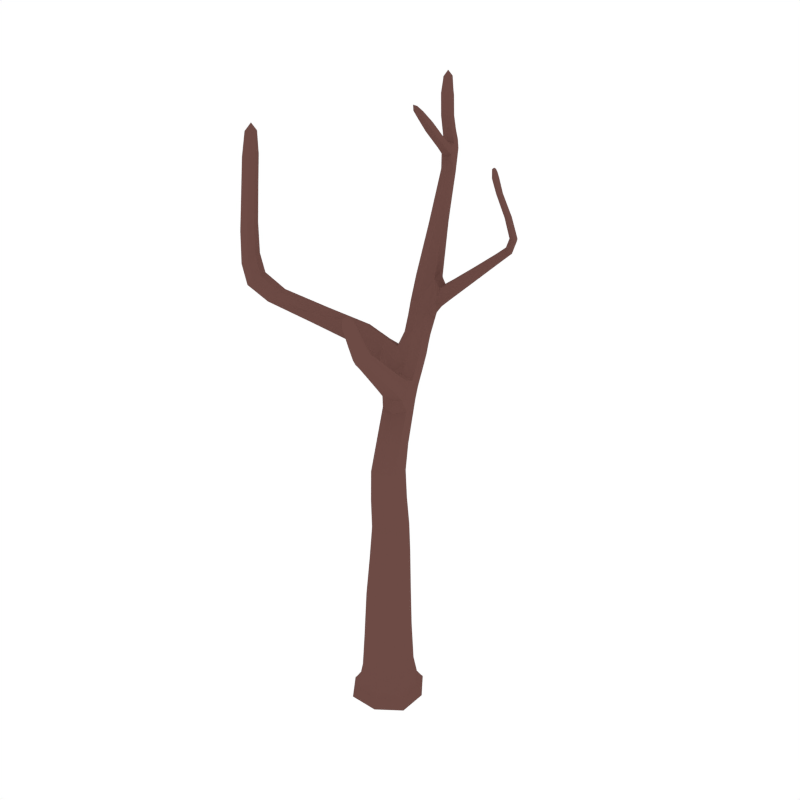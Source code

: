 # Source: CommonTree_Dead_4.blend  (saved by Blender 2.79.0; exported with 4.5.12 LTS)
import bpy
from mathutils import Matrix  # noqa: F401  (used for matrix-valued properties, if any)

bpy.ops.wm.read_factory_settings(use_empty=True)
scene = bpy.context.scene
scene.name = 'Scene'

# ---- collections
col_collection_1 = bpy.data.collections.new('Collection 1'); scene.collection.children.link(col_collection_1)

# ---- materials (node trees are filled in below, after node groups)
mat_wood = bpy.data.materials.new('Wood')
mat_wood.alpha_threshold = 0.0
mat_wood.diffuse_color = (0.1529, 0.07036, 0.05951, 1.0)
mat_wood.roughness = 0.5

# ---- material node trees

# ---- world
world_world = bpy.data.worlds.new('World'); scene.world = world_world
world_world.color = (1.0, 1.0, 1.0)
world_world.use_sun_shadow = False
world_world.sun_shadow_jitter_overblur = 0.0
world_world.cycles.sampling_method = 'NONE'
world_world.cycles.sample_map_resolution = 256

# ---- meshes
me_cube_099 = bpy.data.meshes.new('Cube.099')
me_cube_099.from_pydata([(0.02969, -0.09048, 0.1948), (-0.09477, -0.02762, 0.1924), (-0.03176, 0.09677, 0.1899), (0.0927, 0.03391, 0.1924), (0.0, 0.0, -0.1099), (-0.03461, 0.1055, 0.5359), (0.1179, 0.0387, -0.06351), (-0.03869, 0.1179, -0.06349), (-0.1179, -0.03869, -0.06351), (0.03869, -0.1179, -0.06354), (0.04683, -0.1427, -0.1018), (-0.1427, -0.04683, -0.1018), (-0.04683, 0.1427, -0.1018), (0.1427, 0.04683, -0.1018), (-0.02894, 0.08817, 0.796), (0.0187, -0.05699, 0.5659), (0.06869, 0.04939, 0.5509), (-0.0846, -0.0009146, 0.5509), (0.009911, -0.177, 1.483), (0.01738, -0.05295, 0.8353), (0.05999, 0.0392, 0.8157), (-0.07155, -0.003973, 0.8157), (-0.2434, 0.4408, 1.443), (0.002213, 0.1649, 1.188), (-0.1016, 0.1326, 1.19), (-0.06116, 0.1843, 1.153), (-0.248, 0.6385, 1.719), (-0.2042, 0.5025, 1.44), (-0.1816, 0.4076, 1.463), (0.1673, 0.5225, 1.705), (-0.3257, 0.7971, 2.179), (-0.2285, 0.565, 1.726), (-0.1991, 0.6126, 1.728), (-0.2774, 0.5909, 1.717), (-0.3784, 0.8272, 2.26), (-0.3766, 0.7832, 2.17), (-0.3552, 0.8121, 2.163), (-0.3471, 0.7682, 2.186), (-0.08452, 0.3617, 1.366), (-0.1247, 0.3047, 1.383), (-0.1457, 0.3867, 1.339), (-0.1859, 0.3296, 1.356), (0.1969, 0.3355, 2.042), (0.1416, 0.5516, 1.715), (0.1549, 0.5064, 1.705), (0.1292, 0.5355, 1.715), (0.2078, 0.3281, 2.076), (0.2288, 0.3274, 2.037), (0.2175, 0.3143, 2.036), (0.2081, 0.3486, 2.043), (-0.1317, 0.5014, 1.515), (-0.1084, 0.429, 1.488), (-0.1312, 0.5194, 1.467), (-0.1079, 0.447, 1.44), (0.1956, 0.453, 1.877), (0.2067, 0.4179, 1.868), (0.218, 0.4315, 1.87), (0.1843, 0.4394, 1.875), (-0.007416, 0.5171, 1.608), (0.01716, 0.4657, 1.59), (-0.002338, 0.5353, 1.584), (0.02224, 0.4839, 1.566), (-0.2984, 0.7216, 2.047), (-0.3111, 0.7707, 2.045), (-0.3307, 0.7391, 2.041), (-0.2789, 0.7532, 2.051), (-0.2512, 0.7363, 1.982), (-0.3043, 0.7218, 1.973), (-0.2854, 0.7551, 1.982), (-0.2203, 0.5413, 2.111), (-0.2128, 0.4057, 2.217), (-0.2451, 0.5445, 2.127), (-0.2332, 0.528, 2.09), (-0.258, 0.5311, 2.106), (-0.3705, 0.09294, 1.487), (-0.0849, 0.2529, 1.235), (-0.06469, 0.1875, 1.307), (-0.02401, 0.2368, 1.271), (-0.5115, -0.08572, 1.642), (-0.394, 0.09518, 1.442), (-0.3674, 0.03121, 1.479), (-0.4839, -0.1586, 2.092), (-0.5585, -0.07523, 1.617), (-0.5213, -0.1391, 1.621), (-0.5683, -0.1286, 1.597), (-0.4811, -0.1405, 2.211), (-0.5226, -0.1547, 2.086), (-0.4759, -0.1174, 2.099), (-0.5147, -0.1134, 2.093), (-0.391, 0.03345, 1.434), (-0.172, 0.1705, 1.278), (-0.1755, 0.1803, 1.35), (-0.1937, 0.2439, 1.28), (-0.1973, 0.2537, 1.351), (-0.5577, -0.09781, 1.824), (-0.5132, -0.1051, 1.843), (-0.5662, -0.1466, 1.808), (-0.5218, -0.1538, 1.827), (-0.2898, 0.6789, 1.983), (-0.2609, 0.6757, 1.965), (-0.2745, 0.694, 2.007), (-0.2457, 0.6908, 1.99), (-0.0367, 0.111, 1.025), (-0.07907, 0.03885, 1.049), (0.04023, 0.07725, 1.048), (-0.002138, 0.005131, 1.071), (0.008478, -0.2352, 1.632), (0.07066, -0.1587, 1.483), (0.04618, -0.1855, 1.458), (0.03439, -0.1502, 1.508), (0.02755, -0.2395, 1.658), (0.02562, -0.2139, 1.646), (0.03438, -0.2475, 1.621), (0.05153, -0.2262, 1.634), (0.0009195, -0.03205, 1.41), (0.01554, -0.07581, 1.348), (0.04587, -0.04257, 1.379), (-0.02942, -0.0653, 1.38), (0.065, -0.1938, 1.551), (0.04355, -0.2183, 1.531), (0.03301, -0.1837, 1.57), (0.01157, -0.2083, 1.551), (-0.07794, 0.06568, 1.255), (0.01969, 0.09516, 1.254), (-0.01965, 0.05205, 1.215), (-0.0386, 0.1088, 1.295), (0.03634, -0.1107, -0.1078), (0.09215, -0.04406, 0.1942), (0.0253, -0.07708, 0.4017), (-0.0719, -0.1421, -0.1018), (-0.1107, -0.03634, -0.1078), (-0.08934, -0.01825, 0.3949), (-0.1421, 0.0719, -0.1018), (-0.03634, 0.1107, -0.1078), (-0.03185, 0.09706, 0.3881), (0.0719, 0.1421, -0.1018), (0.1107, 0.03634, -0.1078), (0.08278, 0.03823, 0.3949), (0.1175, -0.0594, -0.06353), (-0.04812, -0.09009, 0.1942), (-0.09454, 0.05024, 0.1905), (0.04639, 0.09649, 0.1905), (0.1029, 0.03465, 0.01553), (-0.03411, 0.1039, 0.01495), (-0.1034, -0.03307, 0.01553), (0.03359, -0.1024, 0.01612), (-0.05942, -0.1174, -0.06353), (-0.1174, 0.05941, -0.06349), (0.0594, 0.1174, -0.06349), (0.1421, -0.0719, -0.1018), (0.04358, -0.1328, -0.08815), (-0.1328, -0.04358, -0.08814), (-0.04358, 0.1328, -0.08813), (0.1328, 0.04358, -0.08814), (0.01453, -0.04427, 0.7046), (-0.07914, 0.008983, 0.6835), (-0.03524, 0.1074, 0.6623), (0.05843, 0.05413, 0.6835), (-0.08643, 0.06597, 0.5397), (0.03053, 0.1044, 0.5397), (0.06852, -0.01815, 0.5621), (-0.04444, -0.05522, 0.5621), (0.01568, -0.04812, 0.9577), (-0.06911, -0.00546, 0.9399), (-0.02599, 0.07899, 0.922), (0.05879, 0.03633, 0.9397), (-0.07305, 0.05416, 0.8009), (0.02675, 0.08691, 0.8009), (0.06035, -0.01931, 0.8304), (-0.03717, -0.05131, 0.8304), (-0.05006, 0.146, 1.284), (-0.1224, 0.1554, 1.232), (-0.07056, 0.2118, 1.192), (-0.009729, 0.1953, 1.228), (0.01271, 0.1296, 1.222), (-0.05166, 0.003908, 1.066), (-0.01976, 0.1876, 1.161), (-0.07665, 0.08338, 1.031), (-0.1999, 0.4616, 1.55), (-0.2592, 0.493, 1.534), (-0.2223, 0.5513, 1.531), (-0.1603, 0.528, 1.561), (-0.2219, 0.4082, 1.454), (-0.137, 0.2421, 1.247), (-0.04477, 0.2574, 1.244), (-0.1385, 0.4206, 1.472), (-0.2535, 0.6567, 1.896), (-0.2938, 0.684, 1.896), (-0.2721, 0.7208, 1.903), (-0.2341, 0.7003, 1.906), (-0.275, 0.6215, 1.716), (-0.2162, 0.6371, 1.725), (-0.2017, 0.5827, 1.729), (-0.2602, 0.5657, 1.722), (-0.369, 0.8019, 2.249), (-0.3906, 0.8128, 2.235), (-0.3742, 0.8339, 2.227), (-0.3525, 0.8231, 2.241), (-0.3351, 0.8119, 2.169), (-0.2457, 0.712, 1.981), (-0.3671, 0.7686, 2.18), (-0.3032, 0.7433, 1.977), (-0.1655, 0.3029, 1.373), (-0.2396, 0.4804, 1.436), (-0.1603, 0.5133, 1.451), (-0.08906, 0.327, 1.381), (-0.1129, 0.422, 1.41), (-0.1608, 0.3672, 1.421), (-0.1824, 0.4587, 1.392), (-0.2216, 0.3983, 1.399), (0.1609, 0.514, 1.77), (0.1857, 0.4893, 1.762), (0.1735, 0.5289, 1.772), (0.1983, 0.5042, 1.764), (0.1584, 0.5413, 1.71), (-0.1025, 0.42, 1.457), (0.1281, 0.5505, 1.718), (-0.1199, 0.4605, 1.513), (0.1962, 0.3323, 2.068), (0.2125, 0.3153, 2.064), (0.2056, 0.3426, 2.069), (0.2218, 0.3256, 2.065), (0.2046, 0.3217, 2.039), (0.1838, 0.4512, 1.878), (0.2216, 0.3413, 2.04), (0.2173, 0.4189, 1.868), (-0.1192, 0.4875, 1.441), (0.0253, 0.4622, 1.574), (-0.1375, 0.5286, 1.499), (0.004154, 0.4867, 1.604), (-0.08886, 0.5065, 1.546), (-0.0652, 0.4412, 1.522), (-0.08814, 0.5251, 1.506), (-0.06448, 0.4598, 1.483), (0.1932, 0.4257, 1.871), (0.197, 0.3474, 2.044), (0.2103, 0.446, 1.874), (0.228, 0.3155, 2.035), (0.2074, 0.3756, 1.983), (0.2174, 0.3428, 1.976), (0.2277, 0.3554, 1.977), (0.1971, 0.3629, 1.983), (0.01177, 0.5139, 1.569), (-0.01157, 0.5393, 1.601), (0.1666, 0.5069, 1.703), (0.1398, 0.5173, 1.71), (0.07711, 0.5284, 1.674), (0.1026, 0.4912, 1.661), (0.08723, 0.5455, 1.666), (0.1127, 0.5083, 1.653), (-0.29, 0.7699, 2.049), (-0.3291, 0.7788, 2.186), (-0.3193, 0.7225, 2.043), (-0.3733, 0.8013, 2.163), (-0.3209, 0.7376, 2.106), (-0.331, 0.7837, 2.093), (-0.3515, 0.7537, 2.095), (-0.3003, 0.7677, 2.104), (-0.2806, 0.7331, 2.05), (-0.329, 0.7593, 2.042), (-0.2638, 0.7539, 1.984), (-0.297, 0.698, 1.973), (-0.2622, 0.7455, 2.012), (-0.3147, 0.7313, 2.003), (-0.2958, 0.7641, 2.011), (-0.2822, 0.7104, 2.012), (-0.2149, 0.4322, 2.175), (-0.2044, 0.4424, 2.192), (-0.2344, 0.4343, 2.187), (-0.224, 0.4444, 2.204), (-0.2296, 0.5461, 2.125), (-0.2457, 0.6825, 1.973), (-0.2575, 0.5386, 2.12), (-0.2795, 0.6734, 1.967), (-0.1809, 0.3644, 1.341), (-0.1053, 0.3885, 1.348), (-0.1183, 0.1776, 1.317), (-0.02863, 0.2079, 1.298), (-0.1674, 0.2698, 1.333), (-0.1085, 0.3102, 1.284), (-0.08779, 0.2386, 1.345), (-0.04686, 0.2916, 1.316), (-0.5789, -0.14, 1.678), (-0.5698, -0.08764, 1.698), (-0.5319, -0.1489, 1.701), (-0.5228, -0.09661, 1.721), (-0.5313, -0.06704, 1.635), (-0.187, 0.2184, 1.367), (-0.5764, -0.09939, 1.601), (-0.1686, 0.1581, 1.315), (-0.5026, -0.153, 2.18), (-0.4967, -0.1234, 2.183), (-0.4745, -0.1552, 2.18), (-0.4686, -0.1257, 2.183), (-0.4709, -0.1393, 2.097), (-0.5452, -0.1621, 1.814), (-0.5741, -0.1206, 1.811), (-0.4926, -0.1047, 2.098), (-0.3826, 0.1101, 1.467), (-0.5059, -0.1151, 1.637), (-0.3988, 0.06428, 1.425), (-0.546, -0.1471, 1.604), (-0.5129, -0.08122, 1.527), (-0.4723, -0.09036, 1.557), (-0.5059, -0.02587, 1.545), (-0.4653, -0.03501, 1.574), (-0.3635, 0.06093, 1.494), (-0.3781, 0.01749, 1.455), (-0.2012, 0.2683, 1.317), (-0.1816, 0.2037, 1.26), (-0.2587, 0.1419, 1.342), (-0.2531, 0.1475, 1.404), (-0.2733, 0.2108, 1.342), (-0.2676, 0.2164, 1.404), (-0.5074, -0.1315, 1.839), (-0.5045, -0.1666, 2.088), (-0.529, -0.1334, 2.089), (-0.5323, -0.08898, 1.838), (-0.535, -0.1062, 1.966), (-0.4938, -0.1118, 1.978), (-0.5432, -0.1507, 1.955), (-0.502, -0.1562, 1.967), (-0.2567, 0.6962, 2.005), (-0.2203, 0.5339, 2.097), (-0.289, 0.6873, 2.0), (-0.249, 0.5262, 2.092), (-0.2782, 0.6336, 2.021), (-0.2533, 0.6301, 2.005), (-0.2655, 0.6472, 2.042), (-0.2406, 0.6437, 2.027), (0.03874, 0.03281, 1.065), (-0.09037, 0.09824, 1.224), (0.01189, 0.1121, 1.031), (-0.09685, 0.1632, 1.163), (-0.05158, 0.1556, 1.103), (-0.09279, 0.09589, 1.134), (0.0171, 0.1306, 1.133), (-0.01945, 0.05559, 1.162), (0.03596, -0.1647, 1.528), (0.07116, -0.1736, 1.505), (0.01224, -0.191, 1.505), (0.04744, -0.1999, 1.481), (0.02129, -0.1882, 1.465), (-0.07181, 0.09109, 1.285), (0.058, -0.148, 1.501), (0.01563, 0.07064, 1.224), (0.02501, -0.2247, 1.66), (0.04354, -0.2343, 1.652), (0.01279, -0.2402, 1.651), (0.03132, -0.2498, 1.643), (0.01668, -0.2468, 1.623), (0.01486, -0.1933, 1.565), (0.0538, -0.1829, 1.566), (0.04989, -0.2398, 1.625), (-0.01532, -0.07921, 1.356), (0.01372, -0.1612, 1.502), (0.03018, -0.02934, 1.402), (0.06813, -0.1739, 1.464), (0.02411, -0.1145, 1.479), (0.03661, -0.1519, 1.426), (0.06255, -0.1235, 1.452), (-0.001836, -0.1429, 1.453), (0.02163, -0.2197, 1.536), (0.01103, -0.2213, 1.642), (0.0424, -0.2149, 1.643), (0.06284, -0.2084, 1.536), (0.05689, -0.2133, 1.601), (0.03803, -0.2359, 1.585), (0.02856, -0.2019, 1.616), (0.009707, -0.2245, 1.6), (-0.02469, -0.04571, 1.403), (0.04274, -0.06148, 1.356), (-0.05966, 0.04765, 1.225), (-0.0006545, 0.1123, 1.284), (-0.05929, 0.01712, 1.301), (0.02885, 0.04373, 1.301), (-0.006666, 0.004811, 1.265), (-0.02378, 0.05604, 1.337), (0.1075, -0.05437, -0.1063), (0.08223, -0.03429, 0.4), (-0.05437, -0.1075, -0.1063), (-0.04593, -0.07634, 0.4), (0.05437, 0.1075, -0.1063), (0.0403, 0.09663, 0.3898), (-0.1075, 0.05437, -0.1063), (-0.08972, 0.05396, 0.3898), (0.1025, -0.05119, 0.01597), (-0.05222, -0.102, 0.01597), (-0.1031, 0.05275, 0.01509), (0.05177, 0.1036, 0.01509), (-0.06691, -0.1323, -0.08814), (-0.1323, 0.06691, -0.08813), (0.0669, 0.1323, -0.08813), (0.1323, -0.0669, -0.08814), (0.05867, -0.008781, 0.6993), (-0.04206, -0.04184, 0.6993), (-0.08183, 0.07109, 0.6676), (0.02379, 0.1058, 0.6676), (0.05866, -0.01651, 0.9532), (-0.03772, -0.04795, 0.9533), (-0.06852, 0.04748, 0.9265), (0.02695, 0.07872, 0.9264), (-0.007205, 0.1584, 1.265), (-0.101, 0.1328, 1.272), (-0.1197, 0.1926, 1.206), (-0.03049, 0.2158, 1.2), (-0.1551, 0.473, 1.539), (-0.2384, 0.4622, 1.543), (-0.256, 0.5306, 1.528), (-0.1733, 0.5485, 1.525), (-0.2353, 0.6825, 1.923), (-0.283, 0.6694, 1.915), (-0.2921, 0.7077, 1.899), (-0.248, 0.7196, 1.906), (-0.3501, 0.8025, 2.231), (-0.3783, 0.7949, 2.227), (-0.3825, 0.8188, 2.212), (-0.3542, 0.8265, 2.217), (-0.2009, 0.3673, 1.412), (-0.2174, 0.4366, 1.39), (-0.1378, 0.469, 1.407), (-0.12, 0.3923, 1.429), (0.1601, 0.5271, 1.773), (0.1711, 0.4984, 1.765), (0.1973, 0.4901, 1.761), (0.1899, 0.5208, 1.768), (0.1981, 0.3418, 2.063), (0.2035, 0.3221, 2.059), (0.2217, 0.3173, 2.056), (0.2168, 0.3371, 2.06), (-0.07572, 0.4969, 1.484), (-0.05934, 0.4344, 1.497), (-0.09483, 0.5324, 1.533), (-0.07679, 0.4689, 1.543), (0.2049, 0.3498, 1.979), (0.1969, 0.3742, 1.985), (0.2204, 0.3688, 1.98), (0.2274, 0.3439, 1.975), (0.1032, 0.5312, 1.657), (0.07511, 0.5463, 1.674), (0.1133, 0.4905, 1.654), (0.088, 0.5055, 1.669), (-0.3105, 0.7833, 2.098), (-0.303, 0.7485, 2.108), (-0.3413, 0.7382, 2.101), (-0.349, 0.7726, 2.091), (-0.2591, 0.7198, 2.007), (-0.3136, 0.7524, 2.007), (-0.2743, 0.763, 2.014), (-0.302, 0.7079, 2.0), (-0.2102, 0.4621, 2.16), (-0.2321, 0.4562, 2.157), (-0.2171, 0.4712, 2.181), (-0.2386, 0.4654, 2.178), (-0.1558, 0.2869, 1.294), (-0.06793, 0.3143, 1.292), (-0.1398, 0.2284, 1.345), (-0.05143, 0.2602, 1.339), (-0.5565, -0.1574, 1.686), (-0.5873, -0.1118, 1.682), (-0.5429, -0.07886, 1.714), (-0.5168, -0.1252, 1.716), (-0.4932, -0.1606, 2.156), (-0.5106, -0.1368, 2.157), (-0.4845, -0.116, 2.161), (-0.4684, -0.1405, 2.16), (-0.4828, -0.01643, 1.565), (-0.4597, -0.06513, 1.573), (-0.5206, -0.05142, 1.528), (-0.4933, -0.09946, 1.538), (-0.2587, 0.1823, 1.419), (-0.2525, 0.1284, 1.374), (-0.2743, 0.2319, 1.374), (-0.2671, 0.1739, 1.325), (-0.4884, -0.1357, 1.975), (-0.5238, -0.1643, 1.958), (-0.5502, -0.1274, 1.957), (-0.5115, -0.09756, 1.975), (-0.2502, 0.6487, 2.04), (-0.2405, 0.636, 2.012), (-0.2777, 0.6413, 2.036), (-0.2692, 0.6283, 2.007), (0.01951, 0.09108, 1.17), (-0.07219, 0.06272, 1.171), (-0.007359, 0.158, 1.11), (-0.08894, 0.1319, 1.111), (0.05887, -0.1629, 1.522), (0.01592, -0.1754, 1.523), (0.06872, -0.1887, 1.487), (0.02329, -0.2023, 1.487), (0.03768, -0.224, 1.654), (0.01486, -0.2285, 1.653), (0.04283, -0.2425, 1.641), (0.01919, -0.2473, 1.64), (0.01022, -0.1548, 1.433), (0.002205, -0.1261, 1.472), (0.04913, -0.1121, 1.472), (0.05987, -0.1396, 1.432), (0.01865, -0.236, 1.588), (0.01256, -0.2102, 1.611), (0.04694, -0.2021, 1.612), (0.05504, -0.2273, 1.589), (-0.05376, 0.04006, 1.329), (0.02518, 0.0216, 1.274), (-0.04279, 0.0008338, 1.274), (0.01048, 0.05922, 1.328)], [], [(0, 145, 386, 127), (0, 127, 379, 128), (0, 128, 381, 139), (0, 139, 387, 145), (1, 144, 387, 139), (1, 139, 381, 131), (1, 131, 385, 140), (1, 140, 388, 144), (2, 143, 388, 140), (2, 140, 385, 134), (2, 134, 383, 141), (2, 141, 389, 143), (3, 142, 389, 141), (3, 141, 383, 137), (3, 137, 379, 127), (3, 127, 386, 142), (4, 126, 380, 130), (4, 130, 384, 133), (4, 133, 382, 136), (4, 136, 378, 126), (5, 159, 383, 134), (5, 134, 385, 158), (5, 158, 396, 156), (5, 156, 397, 159), (6, 153, 392, 148), (6, 148, 389, 142), (6, 142, 386, 138), (6, 138, 393, 153), (7, 152, 391, 147), (7, 147, 388, 143), (7, 143, 389, 148), (7, 148, 392, 152), (8, 151, 390, 146), (8, 146, 387, 144), (8, 144, 388, 147), (8, 147, 391, 151), (9, 150, 393, 138), (9, 138, 386, 145), (9, 145, 387, 146), (9, 146, 390, 150), (10, 126, 378, 149), (10, 149, 393, 150), (10, 150, 390, 129), (10, 129, 380, 126), (11, 130, 380, 129), (11, 129, 390, 151), (11, 151, 391, 132), (11, 132, 384, 130), (12, 133, 384, 132), (12, 132, 391, 152), (12, 152, 392, 135), (12, 135, 382, 133), (13, 136, 382, 135), (13, 135, 392, 153), (13, 153, 393, 149), (13, 149, 378, 136), (14, 167, 397, 156), (14, 156, 396, 166), (14, 166, 400, 164), (14, 164, 401, 167), (15, 161, 381, 128), (15, 128, 379, 160), (15, 160, 394, 154), (15, 154, 395, 161), (16, 160, 379, 137), (16, 137, 383, 159), (16, 159, 397, 157), (16, 157, 394, 160), (17, 158, 385, 131), (17, 131, 381, 161), (17, 161, 395, 155), (17, 155, 396, 158), (18, 355, 495, 361), (18, 361, 494, 342), (18, 342, 489, 340), (18, 340, 487, 355), (19, 169, 395, 154), (19, 154, 394, 168), (19, 168, 398, 162), (19, 162, 399, 169), (20, 168, 394, 157), (20, 157, 397, 167), (20, 167, 401, 165), (20, 165, 398, 168), (21, 166, 396, 155), (21, 155, 395, 169), (21, 169, 399, 163), (21, 163, 400, 166), (22, 203, 419, 209), (22, 209, 418, 182), (22, 182, 407, 179), (22, 179, 408, 203), (23, 174, 482, 336), (23, 336, 484, 176), (23, 176, 405, 173), (23, 173, 402, 174), (24, 333, 485, 335), (24, 335, 483, 331), (24, 331, 403, 171), (24, 171, 404, 333), (25, 176, 484, 334), (25, 334, 485, 333), (25, 333, 404, 172), (25, 172, 405, 176), (26, 191, 409, 180), (26, 180, 408, 190), (26, 190, 412, 188), (26, 188, 413, 191), (27, 204, 420, 208), (27, 208, 419, 203), (27, 203, 408, 180), (27, 180, 409, 204), (28, 182, 418, 207), (28, 207, 421, 185), (28, 185, 406, 178), (28, 178, 407, 182), (29, 244, 440, 249), (29, 249, 438, 214), (29, 214, 425, 213), (29, 213, 424, 244), (30, 251, 443, 257), (30, 257, 442, 198), (30, 198, 417, 197), (30, 197, 414, 251), (31, 193, 407, 178), (31, 178, 406, 192), (31, 192, 410, 186), (31, 186, 411, 193), (32, 192, 406, 181), (32, 181, 409, 191), (32, 191, 413, 189), (32, 189, 410, 192), (33, 190, 408, 179), (33, 179, 407, 193), (33, 193, 411, 187), (33, 187, 412, 190), (34, 196, 416, 195), (34, 195, 415, 194), (34, 194, 414, 197), (34, 197, 417, 196), (35, 253, 445, 256), (35, 256, 444, 200), (35, 200, 415, 195), (35, 195, 416, 253), (36, 198, 442, 255), (36, 255, 445, 253), (36, 253, 416, 196), (36, 196, 417, 198), (37, 200, 444, 254), (37, 254, 443, 251), (37, 251, 414, 194), (37, 194, 415, 200), (38, 205, 457, 281), (38, 281, 455, 275), (38, 275, 420, 206), (38, 206, 421, 205), (39, 202, 456, 280), (39, 280, 457, 205), (39, 205, 421, 207), (39, 207, 418, 202), (40, 275, 455, 279), (40, 279, 454, 274), (40, 274, 419, 208), (40, 208, 420, 275), (41, 274, 454, 278), (41, 278, 456, 202), (41, 202, 418, 209), (41, 209, 419, 274), (42, 235, 435, 241), (42, 241, 434, 222), (42, 222, 427, 218), (42, 218, 426, 235), (43, 214, 438, 248), (43, 248, 439, 216), (43, 216, 422, 212), (43, 212, 425, 214), (44, 245, 441, 247), (44, 247, 440, 244), (44, 244, 424, 211), (44, 211, 423, 245), (45, 216, 439, 246), (45, 246, 441, 245), (45, 245, 423, 210), (45, 210, 422, 216), (46, 219, 428, 221), (46, 221, 429, 220), (46, 220, 426, 218), (46, 218, 427, 219), (47, 237, 437, 240), (47, 240, 436, 224), (47, 224, 429, 221), (47, 221, 428, 237), (48, 222, 434, 239), (48, 239, 437, 237), (48, 237, 428, 219), (48, 219, 427, 222), (49, 224, 436, 238), (49, 238, 435, 235), (49, 235, 426, 220), (49, 220, 429, 224), (50, 228, 409, 181), (50, 181, 406, 217), (50, 217, 433, 230), (50, 230, 432, 228), (51, 217, 406, 185), (51, 185, 421, 215), (51, 215, 431, 231), (51, 231, 433, 217), (52, 226, 420, 204), (52, 204, 409, 228), (52, 228, 432, 232), (52, 232, 430, 226), (53, 215, 421, 206), (53, 206, 420, 226), (53, 226, 430, 233), (53, 233, 431, 215), (54, 236, 425, 212), (54, 212, 422, 223), (54, 223, 435, 238), (54, 238, 436, 236), (55, 234, 423, 211), (55, 211, 424, 225), (55, 225, 437, 239), (55, 239, 434, 234), (56, 225, 424, 213), (56, 213, 425, 236), (56, 236, 436, 240), (56, 240, 437, 225), (57, 223, 422, 210), (57, 210, 423, 234), (57, 234, 434, 241), (57, 241, 435, 223), (58, 243, 432, 230), (58, 230, 433, 229), (58, 229, 441, 246), (58, 246, 439, 243), (59, 229, 433, 231), (59, 231, 431, 227), (59, 227, 440, 247), (59, 247, 441, 229), (60, 242, 430, 232), (60, 232, 432, 243), (60, 243, 439, 248), (60, 248, 438, 242), (61, 227, 431, 233), (61, 233, 430, 242), (61, 242, 438, 249), (61, 249, 440, 227), (62, 252, 449, 265), (62, 265, 446, 258), (62, 258, 443, 254), (62, 254, 444, 252), (63, 250, 448, 264), (63, 264, 447, 259), (63, 259, 445, 255), (63, 255, 442, 250), (64, 259, 447, 263), (64, 263, 449, 252), (64, 252, 444, 256), (64, 256, 445, 259), (65, 258, 446, 262), (65, 262, 448, 250), (65, 250, 442, 257), (65, 257, 443, 258), (66, 199, 410, 189), (66, 189, 413, 260), (66, 260, 448, 262), (66, 262, 446, 199), (67, 201, 412, 187), (67, 187, 411, 261), (67, 261, 449, 263), (67, 263, 447, 201), (68, 260, 413, 188), (68, 188, 412, 201), (68, 201, 447, 264), (68, 264, 448, 260), (69, 323, 479, 329), (69, 329, 478, 270), (69, 270, 452, 267), (69, 267, 450, 323), (70, 268, 451, 266), (70, 266, 450, 267), (70, 267, 452, 269), (70, 269, 453, 268), (71, 270, 478, 328), (71, 328, 480, 272), (71, 272, 453, 269), (71, 269, 452, 270), (72, 325, 481, 327), (72, 327, 479, 323), (72, 323, 450, 266), (72, 266, 451, 325), (73, 272, 480, 326), (73, 326, 481, 325), (73, 325, 451, 268), (73, 268, 453, 272), (74, 306, 470, 313), (74, 313, 472, 298), (74, 298, 466, 305), (74, 305, 467, 306), (75, 184, 405, 172), (75, 172, 404, 183), (75, 183, 454, 279), (75, 279, 455, 184), (76, 276, 403, 170), (76, 170, 402, 277), (76, 277, 457, 280), (76, 280, 456, 276), (77, 277, 402, 173), (77, 173, 405, 184), (77, 184, 455, 281), (77, 281, 457, 277), (78, 299, 467, 305), (78, 305, 466, 286), (78, 286, 460, 285), (78, 285, 461, 299), (79, 312, 473, 300), (79, 300, 468, 304), (79, 304, 466, 298), (79, 298, 472, 312), (80, 311, 470, 306), (80, 306, 467, 303), (80, 303, 469, 307), (80, 307, 471, 311), (81, 315, 475, 321), (81, 321, 474, 294), (81, 294, 465, 292), (81, 292, 462, 315), (82, 286, 466, 304), (82, 304, 468, 288), (82, 288, 459, 283), (82, 283, 460, 286), (83, 301, 469, 303), (83, 303, 467, 299), (83, 299, 461, 284), (83, 284, 458, 301), (84, 288, 468, 302), (84, 302, 469, 301), (84, 301, 458, 282), (84, 282, 459, 288), (85, 291, 463, 290), (85, 290, 462, 292), (85, 292, 465, 293), (85, 293, 464, 291), (86, 316, 476, 320), (86, 320, 475, 315), (86, 315, 462, 290), (86, 290, 463, 316), (87, 294, 474, 319), (87, 319, 477, 297), (87, 297, 464, 293), (87, 293, 465, 294), (88, 297, 477, 318), (88, 318, 476, 316), (88, 316, 463, 291), (88, 291, 464, 297), (89, 310, 471, 307), (89, 307, 469, 302), (89, 302, 468, 300), (89, 300, 473, 310), (90, 171, 403, 289), (90, 289, 471, 310), (90, 310, 473, 309), (90, 309, 404, 171), (91, 276, 456, 287), (91, 287, 470, 311), (91, 311, 471, 289), (91, 289, 403, 276), (92, 183, 404, 309), (92, 309, 473, 312), (92, 312, 472, 308), (92, 308, 454, 183), (93, 287, 456, 278), (93, 278, 454, 308), (93, 308, 472, 313), (93, 313, 470, 287), (94, 317, 460, 283), (94, 283, 459, 296), (94, 296, 476, 318), (94, 318, 477, 317), (95, 314, 461, 285), (95, 285, 460, 317), (95, 317, 477, 319), (95, 319, 474, 314), (96, 296, 459, 282), (96, 282, 458, 295), (96, 295, 475, 320), (96, 320, 476, 296), (97, 295, 458, 284), (97, 284, 461, 314), (97, 314, 474, 321), (97, 321, 475, 295), (98, 324, 449, 261), (98, 261, 411, 273), (98, 273, 481, 326), (98, 326, 480, 324), (99, 273, 411, 186), (99, 186, 410, 271), (99, 271, 479, 327), (99, 327, 481, 273), (100, 322, 446, 265), (100, 265, 449, 324), (100, 324, 480, 328), (100, 328, 478, 322), (101, 271, 410, 199), (101, 199, 446, 322), (101, 322, 478, 329), (101, 329, 479, 271), (102, 332, 401, 164), (102, 164, 400, 177), (102, 177, 485, 334), (102, 334, 484, 332), (103, 177, 400, 163), (103, 163, 399, 175), (103, 175, 483, 335), (103, 335, 485, 177), (104, 330, 398, 165), (104, 165, 401, 332), (104, 332, 484, 336), (104, 336, 482, 330), (105, 175, 399, 162), (105, 162, 398, 330), (105, 330, 482, 337), (105, 337, 483, 175), (106, 363, 499, 369), (106, 369, 498, 350), (106, 350, 493, 348), (106, 348, 491, 363), (107, 357, 497, 360), (107, 360, 496, 344), (107, 344, 486, 339), (107, 339, 488, 357), (108, 342, 494, 359), (108, 359, 497, 357), (108, 357, 488, 341), (108, 341, 489, 342), (109, 344, 496, 358), (109, 358, 495, 355), (109, 355, 487, 338), (109, 338, 486, 344), (110, 348, 493, 349), (110, 349, 492, 347), (110, 347, 490, 346), (110, 346, 491, 348), (111, 364, 500, 368), (111, 368, 499, 363), (111, 363, 491, 346), (111, 346, 490, 364), (112, 350, 498, 367), (112, 367, 501, 353), (112, 353, 492, 349), (112, 349, 493, 350), (113, 353, 501, 366), (113, 366, 500, 364), (113, 364, 490, 347), (113, 347, 492, 353), (114, 356, 505, 377), (114, 377, 502, 370), (114, 370, 495, 358), (114, 358, 496, 356), (115, 354, 504, 376), (115, 376, 503, 371), (115, 371, 497, 359), (115, 359, 494, 354), (116, 371, 503, 375), (116, 375, 505, 356), (116, 356, 496, 360), (116, 360, 497, 371), (117, 370, 502, 374), (117, 374, 504, 354), (117, 354, 494, 361), (117, 361, 495, 370), (118, 365, 488, 339), (118, 339, 486, 352), (118, 352, 500, 366), (118, 366, 501, 365), (119, 362, 489, 341), (119, 341, 488, 365), (119, 365, 501, 367), (119, 367, 498, 362), (120, 352, 486, 338), (120, 338, 487, 351), (120, 351, 499, 368), (120, 368, 500, 352), (121, 351, 487, 340), (121, 340, 489, 362), (121, 362, 498, 369), (121, 369, 499, 351), (122, 343, 403, 331), (122, 331, 483, 372), (122, 372, 504, 374), (122, 374, 502, 343), (123, 345, 482, 174), (123, 174, 402, 373), (123, 373, 505, 375), (123, 375, 503, 345), (124, 372, 483, 337), (124, 337, 482, 345), (124, 345, 503, 376), (124, 376, 504, 372), (125, 373, 402, 170), (125, 170, 403, 343), (125, 343, 502, 377), (125, 377, 505, 373)])
me_cube_099.materials.append(mat_wood)
me_cube_099.use_remesh_preserve_volume = False
me_cube_099.use_remesh_preserve_attributes = False
me_cube_099.use_mirror_vertex_groups = False
me_cube_099.update()

# ---- objects
ob_commontree_dead_4 = bpy.data.objects.new('CommonTree_Dead_4', me_cube_099)

# ---- transforms, parenting, visibility, modifiers, constraints
ob_commontree_dead_4.location = (0.0, 0.0, 0.0)
ob_commontree_dead_4.lineart.crease_threshold = 0.0

# ---- collection membership
col_collection_1.objects.link(ob_commontree_dead_4)

# ---- scene / render settings (as saved in the file)
scene.frame_start = 1; scene.frame_end = 250; scene.frame_set(0)
scene.render.engine = 'CYCLES'
scene.render.resolution_x = 1000
scene.render.resolution_y = 1000
scene.render.dither_intensity = 0.0
scene.cycles.samples = 200
scene.cycles.sampling_pattern = 'TABULATED_SOBOL'
scene.cycles.light_sampling_threshold = 0.0
scene.cycles.use_adaptive_sampling = False
scene.cycles.use_light_tree = False
scene.cycles.caustics_reflective = False
scene.cycles.caustics_refractive = False
scene.cycles.blur_glossy = 0.0
scene.cycles.max_bounces = 2
scene.cycles.pixel_filter_type = 'GAUSSIAN'
scene.cycles.sample_clamp_indirect = 0.0
scene.view_settings.view_transform = 'Standard'
bpy.context.view_layer.update()

# ---- added for rendering (the .blend has no active camera): camera
cam_auto = bpy.data.cameras.new('AutoCamera')
cam_auto.lens = 50.0
cam_auto.sensor_width = 36.0
cam_auto.clip_end = 1000.0
ob_auto_camera = bpy.data.objects.new('AutoCamera', cam_auto)
scene.collection.objects.link(ob_auto_camera)
ob_auto_camera.location = (2.34688, -2.73933, 3.09578)
ob_auto_camera.rotation_euler = (1.09748, -7.21219e-08, 0.694738)
scene.camera = ob_auto_camera
bpy.context.view_layer.update()
